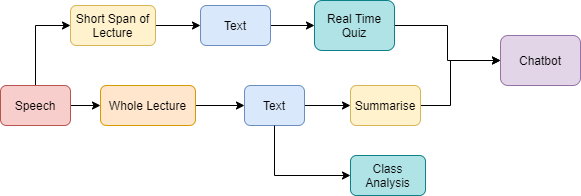

The diagram above was exported from draw.io. Its source (the exported page's mxGraphModel, read from the mxfile embedded in the PNG):
<mxGraphModel dx="1038" dy="592" grid="1" gridSize="10" guides="1" tooltips="1" connect="1" arrows="1" fold="1" page="1" pageScale="1" pageWidth="827" pageHeight="1169" math="0" shadow="0">
  <root>
    <mxCell id="0" />
    <mxCell id="1" parent="0" />
    <mxCell id="eOkReWZs071rrs_U25SZ-29" value="" style="edgeStyle=orthogonalEdgeStyle;rounded=0;orthogonalLoop=1;jettySize=auto;html=1;entryX=0;entryY=0.5;entryDx=0;entryDy=0;" parent="1" source="eOkReWZs071rrs_U25SZ-1" target="eOkReWZs071rrs_U25SZ-28" edge="1">
      <mxGeometry relative="1" as="geometry" />
    </mxCell>
    <mxCell id="eOkReWZs071rrs_U25SZ-31" value="" style="edgeStyle=orthogonalEdgeStyle;rounded=0;orthogonalLoop=1;jettySize=auto;html=1;" parent="1" source="eOkReWZs071rrs_U25SZ-1" target="eOkReWZs071rrs_U25SZ-30" edge="1">
      <mxGeometry relative="1" as="geometry" />
    </mxCell>
    <mxCell id="eOkReWZs071rrs_U25SZ-1" value="Speech" style="rounded=1;whiteSpace=wrap;html=1;fillColor=#f8cecc;strokeColor=#b85450;" parent="1" vertex="1">
      <mxGeometry x="10" y="110" width="70" height="40" as="geometry" />
    </mxCell>
    <mxCell id="eOkReWZs071rrs_U25SZ-38" value="" style="edgeStyle=orthogonalEdgeStyle;rounded=0;orthogonalLoop=1;jettySize=auto;html=1;" parent="1" source="eOkReWZs071rrs_U25SZ-2" target="eOkReWZs071rrs_U25SZ-11" edge="1">
      <mxGeometry relative="1" as="geometry" />
    </mxCell>
    <mxCell id="eOkReWZs071rrs_U25SZ-2" value="Text" style="rounded=1;whiteSpace=wrap;html=1;fillColor=#dae8fc;strokeColor=#6c8ebf;" parent="1" vertex="1">
      <mxGeometry x="254" y="110" width="60" height="40" as="geometry" />
    </mxCell>
    <mxCell id="eOkReWZs071rrs_U25SZ-39" value="" style="edgeStyle=orthogonalEdgeStyle;rounded=0;orthogonalLoop=1;jettySize=auto;html=1;exitX=1;exitY=0.5;exitDx=0;exitDy=0;" parent="1" source="eOkReWZs071rrs_U25SZ-36" target="eOkReWZs071rrs_U25SZ-13" edge="1">
      <mxGeometry relative="1" as="geometry" />
    </mxCell>
    <mxCell id="px-UnBb4SKNec7ITfMo_-3" value="" style="edgeStyle=orthogonalEdgeStyle;rounded=0;orthogonalLoop=1;jettySize=auto;html=1;" parent="1" source="eOkReWZs071rrs_U25SZ-11" target="eOkReWZs071rrs_U25SZ-13" edge="1">
      <mxGeometry relative="1" as="geometry">
        <Array as="points">
          <mxPoint x="460" y="130" />
          <mxPoint x="460" y="85" />
        </Array>
      </mxGeometry>
    </mxCell>
    <mxCell id="eOkReWZs071rrs_U25SZ-11" value="Summarise" style="rounded=1;whiteSpace=wrap;html=1;fillColor=#fff2cc;strokeColor=#d6b656;" parent="1" vertex="1">
      <mxGeometry x="360" y="110" width="70" height="40" as="geometry" />
    </mxCell>
    <mxCell id="eOkReWZs071rrs_U25SZ-13" value="Chatbot" style="rounded=1;whiteSpace=wrap;html=1;fillColor=#e1d5e7;strokeColor=#9673a6;" parent="1" vertex="1">
      <mxGeometry x="510" y="60" width="80" height="50" as="geometry" />
    </mxCell>
    <mxCell id="eOkReWZs071rrs_U25SZ-20" value="Class Analysis" style="whiteSpace=wrap;html=1;rounded=1;fillColor=#b0e3e6;strokeColor=#0e8088;" parent="1" vertex="1">
      <mxGeometry x="360" y="180" width="75" height="40" as="geometry" />
    </mxCell>
    <mxCell id="eOkReWZs071rrs_U25SZ-34" value="" style="edgeStyle=orthogonalEdgeStyle;rounded=0;orthogonalLoop=1;jettySize=auto;html=1;" parent="1" source="eOkReWZs071rrs_U25SZ-28" target="eOkReWZs071rrs_U25SZ-32" edge="1">
      <mxGeometry relative="1" as="geometry" />
    </mxCell>
    <mxCell id="eOkReWZs071rrs_U25SZ-28" value="Short Span of Lecture" style="whiteSpace=wrap;html=1;rounded=1;fillColor=#fff2cc;strokeColor=#d6b656;" parent="1" vertex="1">
      <mxGeometry x="80" y="30" width="85" height="40" as="geometry" />
    </mxCell>
    <mxCell id="eOkReWZs071rrs_U25SZ-35" value="" style="edgeStyle=orthogonalEdgeStyle;rounded=0;orthogonalLoop=1;jettySize=auto;html=1;" parent="1" source="eOkReWZs071rrs_U25SZ-30" target="eOkReWZs071rrs_U25SZ-2" edge="1">
      <mxGeometry relative="1" as="geometry" />
    </mxCell>
    <mxCell id="px-UnBb4SKNec7ITfMo_-2" value="" style="edgeStyle=orthogonalEdgeStyle;rounded=0;orthogonalLoop=1;jettySize=auto;html=1;entryX=0;entryY=0.5;entryDx=0;entryDy=0;exitX=0.5;exitY=1;exitDx=0;exitDy=0;" parent="1" source="eOkReWZs071rrs_U25SZ-2" target="eOkReWZs071rrs_U25SZ-20" edge="1">
      <mxGeometry relative="1" as="geometry" />
    </mxCell>
    <mxCell id="eOkReWZs071rrs_U25SZ-30" value="Whole Lecture" style="whiteSpace=wrap;html=1;rounded=1;fillColor=#ffe6cc;strokeColor=#d79b00;" parent="1" vertex="1">
      <mxGeometry x="110" y="110" width="95" height="40" as="geometry" />
    </mxCell>
    <mxCell id="eOkReWZs071rrs_U25SZ-37" value="" style="edgeStyle=orthogonalEdgeStyle;rounded=0;orthogonalLoop=1;jettySize=auto;html=1;" parent="1" source="eOkReWZs071rrs_U25SZ-32" target="eOkReWZs071rrs_U25SZ-36" edge="1">
      <mxGeometry relative="1" as="geometry" />
    </mxCell>
    <mxCell id="eOkReWZs071rrs_U25SZ-32" value="Text" style="rounded=1;whiteSpace=wrap;html=1;fillColor=#dae8fc;strokeColor=#6c8ebf;" parent="1" vertex="1">
      <mxGeometry x="210" y="30" width="70" height="40" as="geometry" />
    </mxCell>
    <mxCell id="eOkReWZs071rrs_U25SZ-36" value="Real Time Quiz" style="rounded=1;whiteSpace=wrap;html=1;fillColor=#b0e3e6;strokeColor=#0e8088;" parent="1" vertex="1">
      <mxGeometry x="324" y="25" width="80" height="50" as="geometry" />
    </mxCell>
  </root>
</mxGraphModel>